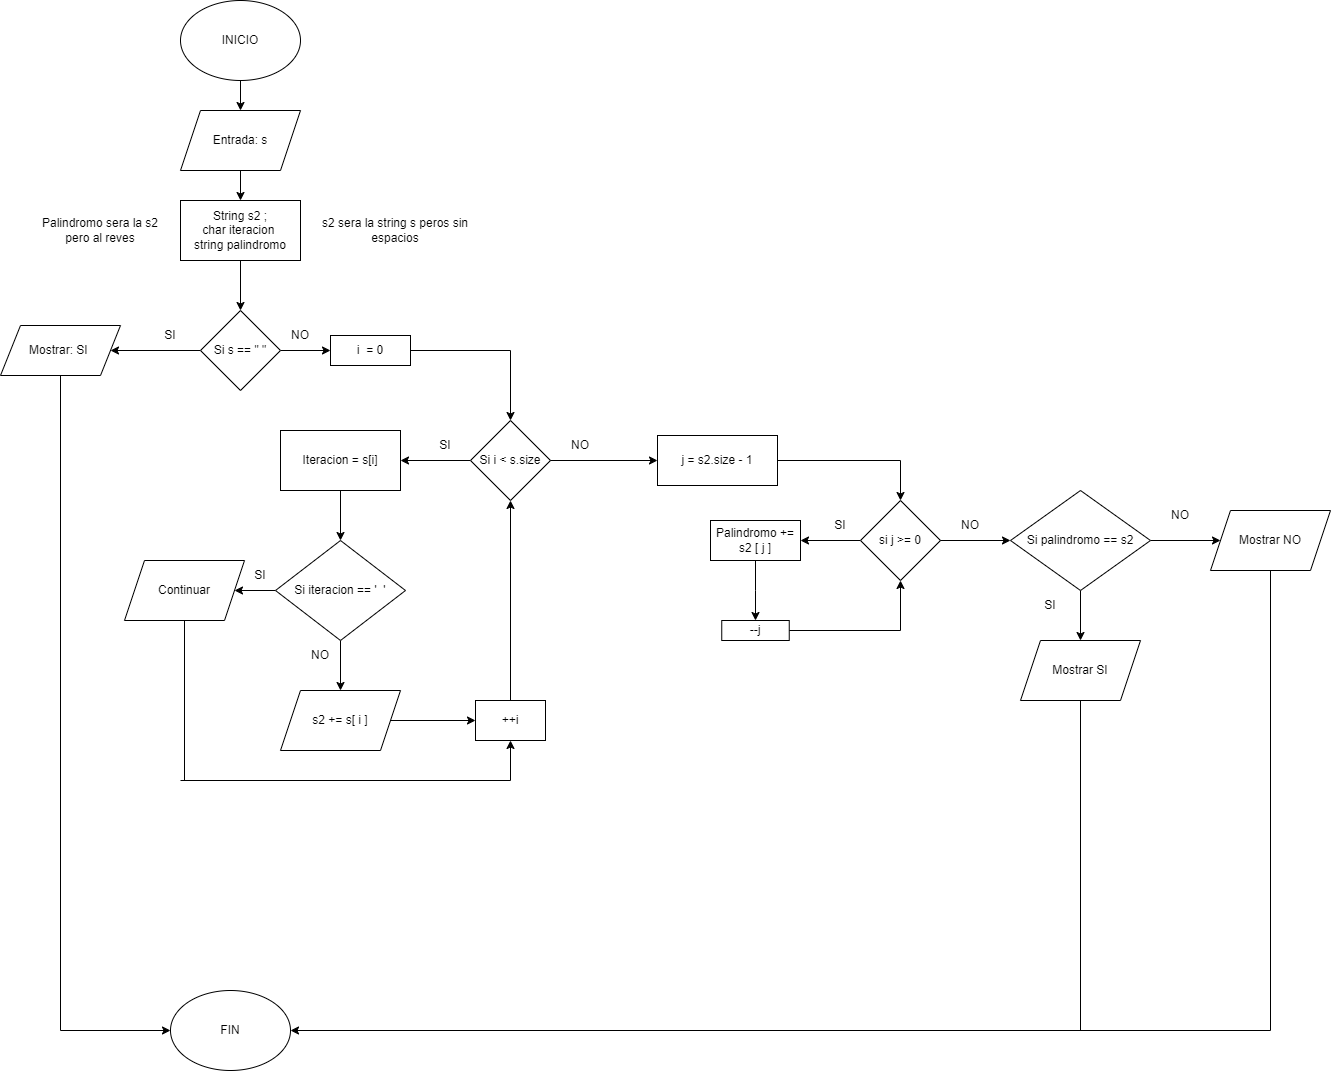

The diagram above was exported from draw.io. Its source (the exported page's mxGraphModel, read from the mxfile embedded in the PNG):
<mxGraphModel dx="1500" dy="796" grid="1" gridSize="10" guides="1" tooltips="1" connect="1" arrows="1" fold="1" page="1" pageScale="1" pageWidth="827" pageHeight="1169" math="0" shadow="0">
  <root>
    <mxCell id="WIyWlLk6GJQsqaUBKTNV-0" />
    <mxCell id="WIyWlLk6GJQsqaUBKTNV-1" parent="WIyWlLk6GJQsqaUBKTNV-0" />
    <mxCell id="moeDgkJ0HlvQLAxo43OE-12" value="" style="edgeStyle=orthogonalEdgeStyle;rounded=0;orthogonalLoop=1;jettySize=auto;html=1;" edge="1" parent="WIyWlLk6GJQsqaUBKTNV-1" source="moeDgkJ0HlvQLAxo43OE-0" target="moeDgkJ0HlvQLAxo43OE-3">
      <mxGeometry relative="1" as="geometry" />
    </mxCell>
    <mxCell id="moeDgkJ0HlvQLAxo43OE-0" value="INICIO" style="ellipse;whiteSpace=wrap;html=1;" vertex="1" parent="WIyWlLk6GJQsqaUBKTNV-1">
      <mxGeometry x="350" y="20" width="120" height="80" as="geometry" />
    </mxCell>
    <mxCell id="moeDgkJ0HlvQLAxo43OE-1" value="FIN" style="ellipse;whiteSpace=wrap;html=1;" vertex="1" parent="WIyWlLk6GJQsqaUBKTNV-1">
      <mxGeometry x="340" y="1010" width="120" height="80" as="geometry" />
    </mxCell>
    <mxCell id="moeDgkJ0HlvQLAxo43OE-13" value="" style="edgeStyle=orthogonalEdgeStyle;rounded=0;orthogonalLoop=1;jettySize=auto;html=1;" edge="1" parent="WIyWlLk6GJQsqaUBKTNV-1" source="moeDgkJ0HlvQLAxo43OE-3" target="moeDgkJ0HlvQLAxo43OE-4">
      <mxGeometry relative="1" as="geometry" />
    </mxCell>
    <mxCell id="moeDgkJ0HlvQLAxo43OE-3" value="Entrada: s" style="shape=parallelogram;perimeter=parallelogramPerimeter;whiteSpace=wrap;html=1;fixedSize=1;" vertex="1" parent="WIyWlLk6GJQsqaUBKTNV-1">
      <mxGeometry x="350" y="130" width="120" height="60" as="geometry" />
    </mxCell>
    <mxCell id="moeDgkJ0HlvQLAxo43OE-15" value="" style="edgeStyle=orthogonalEdgeStyle;rounded=0;orthogonalLoop=1;jettySize=auto;html=1;" edge="1" parent="WIyWlLk6GJQsqaUBKTNV-1" source="moeDgkJ0HlvQLAxo43OE-4" target="moeDgkJ0HlvQLAxo43OE-8">
      <mxGeometry relative="1" as="geometry" />
    </mxCell>
    <mxCell id="moeDgkJ0HlvQLAxo43OE-4" value="String s2 ;&lt;div&gt;char iteracion&amp;nbsp;&lt;/div&gt;&lt;div&gt;string palindromo&lt;/div&gt;" style="rounded=0;whiteSpace=wrap;html=1;" vertex="1" parent="WIyWlLk6GJQsqaUBKTNV-1">
      <mxGeometry x="350" y="220" width="120" height="60" as="geometry" />
    </mxCell>
    <mxCell id="moeDgkJ0HlvQLAxo43OE-5" value="s2 sera la string s peros sin espacios" style="text;html=1;align=center;verticalAlign=middle;whiteSpace=wrap;rounded=0;" vertex="1" parent="WIyWlLk6GJQsqaUBKTNV-1">
      <mxGeometry x="480" y="235" width="170" height="30" as="geometry" />
    </mxCell>
    <mxCell id="moeDgkJ0HlvQLAxo43OE-6" value="Palindromo sera la s2 pero al reves" style="text;html=1;align=center;verticalAlign=middle;whiteSpace=wrap;rounded=0;" vertex="1" parent="WIyWlLk6GJQsqaUBKTNV-1">
      <mxGeometry x="210" y="235" width="120" height="30" as="geometry" />
    </mxCell>
    <mxCell id="moeDgkJ0HlvQLAxo43OE-10" value="" style="edgeStyle=orthogonalEdgeStyle;rounded=0;orthogonalLoop=1;jettySize=auto;html=1;" edge="1" parent="WIyWlLk6GJQsqaUBKTNV-1" source="moeDgkJ0HlvQLAxo43OE-8" target="moeDgkJ0HlvQLAxo43OE-9">
      <mxGeometry relative="1" as="geometry" />
    </mxCell>
    <mxCell id="moeDgkJ0HlvQLAxo43OE-21" value="" style="edgeStyle=orthogonalEdgeStyle;rounded=0;orthogonalLoop=1;jettySize=auto;html=1;" edge="1" parent="WIyWlLk6GJQsqaUBKTNV-1" source="moeDgkJ0HlvQLAxo43OE-8" target="moeDgkJ0HlvQLAxo43OE-17">
      <mxGeometry relative="1" as="geometry" />
    </mxCell>
    <mxCell id="moeDgkJ0HlvQLAxo43OE-8" value="Si s == &quot; &quot;" style="rhombus;whiteSpace=wrap;html=1;" vertex="1" parent="WIyWlLk6GJQsqaUBKTNV-1">
      <mxGeometry x="370" y="330" width="80" height="80" as="geometry" />
    </mxCell>
    <mxCell id="moeDgkJ0HlvQLAxo43OE-9" value="Mostrar: SI&amp;nbsp;" style="shape=parallelogram;perimeter=parallelogramPerimeter;whiteSpace=wrap;html=1;fixedSize=1;" vertex="1" parent="WIyWlLk6GJQsqaUBKTNV-1">
      <mxGeometry x="170" y="345" width="120" height="50" as="geometry" />
    </mxCell>
    <mxCell id="moeDgkJ0HlvQLAxo43OE-29" value="" style="edgeStyle=orthogonalEdgeStyle;rounded=0;orthogonalLoop=1;jettySize=auto;html=1;" edge="1" parent="WIyWlLk6GJQsqaUBKTNV-1" source="moeDgkJ0HlvQLAxo43OE-16" target="moeDgkJ0HlvQLAxo43OE-24">
      <mxGeometry relative="1" as="geometry" />
    </mxCell>
    <mxCell id="moeDgkJ0HlvQLAxo43OE-16" value="Si i &amp;lt; s.size" style="rhombus;whiteSpace=wrap;html=1;" vertex="1" parent="WIyWlLk6GJQsqaUBKTNV-1">
      <mxGeometry x="640" y="440" width="80" height="80" as="geometry" />
    </mxCell>
    <mxCell id="moeDgkJ0HlvQLAxo43OE-17" value="i&amp;nbsp; = 0" style="rounded=0;whiteSpace=wrap;html=1;" vertex="1" parent="WIyWlLk6GJQsqaUBKTNV-1">
      <mxGeometry x="500" y="355" width="80" height="30" as="geometry" />
    </mxCell>
    <mxCell id="moeDgkJ0HlvQLAxo43OE-23" value="" style="endArrow=classic;html=1;rounded=0;entryX=0.5;entryY=0;entryDx=0;entryDy=0;exitX=1;exitY=0.5;exitDx=0;exitDy=0;" edge="1" parent="WIyWlLk6GJQsqaUBKTNV-1" source="moeDgkJ0HlvQLAxo43OE-17" target="moeDgkJ0HlvQLAxo43OE-16">
      <mxGeometry width="50" height="50" relative="1" as="geometry">
        <mxPoint x="490" y="400" as="sourcePoint" />
        <mxPoint x="540" y="350" as="targetPoint" />
        <Array as="points">
          <mxPoint x="680" y="370" />
        </Array>
      </mxGeometry>
    </mxCell>
    <mxCell id="moeDgkJ0HlvQLAxo43OE-30" value="" style="edgeStyle=orthogonalEdgeStyle;rounded=0;orthogonalLoop=1;jettySize=auto;html=1;" edge="1" parent="WIyWlLk6GJQsqaUBKTNV-1" source="moeDgkJ0HlvQLAxo43OE-24" target="moeDgkJ0HlvQLAxo43OE-25">
      <mxGeometry relative="1" as="geometry" />
    </mxCell>
    <mxCell id="moeDgkJ0HlvQLAxo43OE-24" value="Iteracion = s[i]" style="rounded=0;whiteSpace=wrap;html=1;" vertex="1" parent="WIyWlLk6GJQsqaUBKTNV-1">
      <mxGeometry x="450" y="450" width="120" height="60" as="geometry" />
    </mxCell>
    <mxCell id="moeDgkJ0HlvQLAxo43OE-31" value="" style="edgeStyle=orthogonalEdgeStyle;rounded=0;orthogonalLoop=1;jettySize=auto;html=1;" edge="1" parent="WIyWlLk6GJQsqaUBKTNV-1" source="moeDgkJ0HlvQLAxo43OE-25" target="moeDgkJ0HlvQLAxo43OE-27">
      <mxGeometry relative="1" as="geometry" />
    </mxCell>
    <mxCell id="moeDgkJ0HlvQLAxo43OE-32" value="" style="edgeStyle=orthogonalEdgeStyle;rounded=0;orthogonalLoop=1;jettySize=auto;html=1;" edge="1" parent="WIyWlLk6GJQsqaUBKTNV-1" source="moeDgkJ0HlvQLAxo43OE-25" target="moeDgkJ0HlvQLAxo43OE-28">
      <mxGeometry relative="1" as="geometry" />
    </mxCell>
    <mxCell id="moeDgkJ0HlvQLAxo43OE-25" value="Si iteracion == '&amp;nbsp; '" style="rhombus;whiteSpace=wrap;html=1;" vertex="1" parent="WIyWlLk6GJQsqaUBKTNV-1">
      <mxGeometry x="445" y="560" width="130" height="100" as="geometry" />
    </mxCell>
    <mxCell id="moeDgkJ0HlvQLAxo43OE-27" value="Continuar" style="shape=parallelogram;perimeter=parallelogramPerimeter;whiteSpace=wrap;html=1;fixedSize=1;" vertex="1" parent="WIyWlLk6GJQsqaUBKTNV-1">
      <mxGeometry x="294" y="580" width="120" height="60" as="geometry" />
    </mxCell>
    <mxCell id="moeDgkJ0HlvQLAxo43OE-34" value="" style="edgeStyle=orthogonalEdgeStyle;rounded=0;orthogonalLoop=1;jettySize=auto;html=1;" edge="1" parent="WIyWlLk6GJQsqaUBKTNV-1" source="moeDgkJ0HlvQLAxo43OE-28" target="moeDgkJ0HlvQLAxo43OE-33">
      <mxGeometry relative="1" as="geometry" />
    </mxCell>
    <mxCell id="moeDgkJ0HlvQLAxo43OE-28" value="s2 += s[ i ]" style="shape=parallelogram;perimeter=parallelogramPerimeter;whiteSpace=wrap;html=1;fixedSize=1;" vertex="1" parent="WIyWlLk6GJQsqaUBKTNV-1">
      <mxGeometry x="450" y="710" width="120" height="60" as="geometry" />
    </mxCell>
    <mxCell id="moeDgkJ0HlvQLAxo43OE-33" value="++i" style="rounded=0;whiteSpace=wrap;html=1;" vertex="1" parent="WIyWlLk6GJQsqaUBKTNV-1">
      <mxGeometry x="645" y="720" width="70" height="40" as="geometry" />
    </mxCell>
    <mxCell id="moeDgkJ0HlvQLAxo43OE-35" value="" style="endArrow=classic;html=1;rounded=0;exitX=0.5;exitY=0;exitDx=0;exitDy=0;entryX=0.5;entryY=1;entryDx=0;entryDy=0;" edge="1" parent="WIyWlLk6GJQsqaUBKTNV-1" source="moeDgkJ0HlvQLAxo43OE-33" target="moeDgkJ0HlvQLAxo43OE-16">
      <mxGeometry width="50" height="50" relative="1" as="geometry">
        <mxPoint x="490" y="630" as="sourcePoint" />
        <mxPoint x="540" y="580" as="targetPoint" />
      </mxGeometry>
    </mxCell>
    <mxCell id="moeDgkJ0HlvQLAxo43OE-40" value="" style="endArrow=none;html=1;rounded=0;exitX=0.5;exitY=1;exitDx=0;exitDy=0;" edge="1" parent="WIyWlLk6GJQsqaUBKTNV-1" source="moeDgkJ0HlvQLAxo43OE-27">
      <mxGeometry width="50" height="50" relative="1" as="geometry">
        <mxPoint x="360" y="680" as="sourcePoint" />
        <mxPoint x="354" y="800" as="targetPoint" />
      </mxGeometry>
    </mxCell>
    <mxCell id="moeDgkJ0HlvQLAxo43OE-41" value="" style="endArrow=none;html=1;rounded=0;" edge="1" parent="WIyWlLk6GJQsqaUBKTNV-1">
      <mxGeometry width="50" height="50" relative="1" as="geometry">
        <mxPoint x="350" y="800" as="sourcePoint" />
        <mxPoint x="680" y="800" as="targetPoint" />
      </mxGeometry>
    </mxCell>
    <mxCell id="moeDgkJ0HlvQLAxo43OE-42" value="" style="endArrow=classic;html=1;rounded=0;entryX=0.5;entryY=1;entryDx=0;entryDy=0;" edge="1" parent="WIyWlLk6GJQsqaUBKTNV-1" target="moeDgkJ0HlvQLAxo43OE-33">
      <mxGeometry width="50" height="50" relative="1" as="geometry">
        <mxPoint x="680" y="800" as="sourcePoint" />
        <mxPoint x="540" y="580" as="targetPoint" />
      </mxGeometry>
    </mxCell>
    <mxCell id="moeDgkJ0HlvQLAxo43OE-43" value="" style="endArrow=classic;html=1;rounded=0;exitX=1;exitY=0.5;exitDx=0;exitDy=0;entryX=0;entryY=0.5;entryDx=0;entryDy=0;" edge="1" parent="WIyWlLk6GJQsqaUBKTNV-1" source="moeDgkJ0HlvQLAxo43OE-16" target="moeDgkJ0HlvQLAxo43OE-51">
      <mxGeometry width="50" height="50" relative="1" as="geometry">
        <mxPoint x="490" y="630" as="sourcePoint" />
        <mxPoint x="810" y="480" as="targetPoint" />
      </mxGeometry>
    </mxCell>
    <mxCell id="moeDgkJ0HlvQLAxo43OE-44" value="SI" style="text;html=1;align=center;verticalAlign=middle;whiteSpace=wrap;rounded=0;" vertex="1" parent="WIyWlLk6GJQsqaUBKTNV-1">
      <mxGeometry x="310" y="340" width="60" height="30" as="geometry" />
    </mxCell>
    <mxCell id="moeDgkJ0HlvQLAxo43OE-46" value="SI" style="text;html=1;align=center;verticalAlign=middle;whiteSpace=wrap;rounded=0;" vertex="1" parent="WIyWlLk6GJQsqaUBKTNV-1">
      <mxGeometry x="585" y="450" width="60" height="30" as="geometry" />
    </mxCell>
    <mxCell id="moeDgkJ0HlvQLAxo43OE-47" value="NO" style="text;html=1;align=center;verticalAlign=middle;whiteSpace=wrap;rounded=0;" vertex="1" parent="WIyWlLk6GJQsqaUBKTNV-1">
      <mxGeometry x="440" y="340" width="60" height="30" as="geometry" />
    </mxCell>
    <mxCell id="moeDgkJ0HlvQLAxo43OE-48" value="NO" style="text;html=1;align=center;verticalAlign=middle;whiteSpace=wrap;rounded=0;" vertex="1" parent="WIyWlLk6GJQsqaUBKTNV-1">
      <mxGeometry x="720" y="450" width="60" height="30" as="geometry" />
    </mxCell>
    <mxCell id="moeDgkJ0HlvQLAxo43OE-49" value="SI" style="text;html=1;align=center;verticalAlign=middle;whiteSpace=wrap;rounded=0;" vertex="1" parent="WIyWlLk6GJQsqaUBKTNV-1">
      <mxGeometry x="400" y="580" width="60" height="30" as="geometry" />
    </mxCell>
    <mxCell id="moeDgkJ0HlvQLAxo43OE-50" value="NO" style="text;html=1;align=center;verticalAlign=middle;whiteSpace=wrap;rounded=0;" vertex="1" parent="WIyWlLk6GJQsqaUBKTNV-1">
      <mxGeometry x="460" y="660" width="60" height="30" as="geometry" />
    </mxCell>
    <mxCell id="moeDgkJ0HlvQLAxo43OE-51" value="j = s2.size - 1" style="rounded=0;whiteSpace=wrap;html=1;" vertex="1" parent="WIyWlLk6GJQsqaUBKTNV-1">
      <mxGeometry x="827" y="455" width="120" height="50" as="geometry" />
    </mxCell>
    <mxCell id="moeDgkJ0HlvQLAxo43OE-55" value="" style="edgeStyle=orthogonalEdgeStyle;rounded=0;orthogonalLoop=1;jettySize=auto;html=1;" edge="1" parent="WIyWlLk6GJQsqaUBKTNV-1" source="moeDgkJ0HlvQLAxo43OE-52" target="moeDgkJ0HlvQLAxo43OE-54">
      <mxGeometry relative="1" as="geometry" />
    </mxCell>
    <mxCell id="moeDgkJ0HlvQLAxo43OE-52" value="si j &amp;gt;= 0" style="rhombus;whiteSpace=wrap;html=1;" vertex="1" parent="WIyWlLk6GJQsqaUBKTNV-1">
      <mxGeometry x="1030" y="520" width="80" height="80" as="geometry" />
    </mxCell>
    <mxCell id="moeDgkJ0HlvQLAxo43OE-53" value="" style="endArrow=classic;html=1;rounded=0;entryX=0.5;entryY=0;entryDx=0;entryDy=0;exitX=1;exitY=0.5;exitDx=0;exitDy=0;" edge="1" parent="WIyWlLk6GJQsqaUBKTNV-1" source="moeDgkJ0HlvQLAxo43OE-51" target="moeDgkJ0HlvQLAxo43OE-52">
      <mxGeometry width="50" height="50" relative="1" as="geometry">
        <mxPoint x="1100" y="520" as="sourcePoint" />
        <mxPoint x="1150" y="470" as="targetPoint" />
        <Array as="points">
          <mxPoint x="1070" y="480" />
        </Array>
      </mxGeometry>
    </mxCell>
    <mxCell id="moeDgkJ0HlvQLAxo43OE-57" value="" style="edgeStyle=orthogonalEdgeStyle;rounded=0;orthogonalLoop=1;jettySize=auto;html=1;" edge="1" parent="WIyWlLk6GJQsqaUBKTNV-1" source="moeDgkJ0HlvQLAxo43OE-54" target="moeDgkJ0HlvQLAxo43OE-56">
      <mxGeometry relative="1" as="geometry" />
    </mxCell>
    <mxCell id="moeDgkJ0HlvQLAxo43OE-54" value="Palindromo += s2 [ j ]" style="rounded=0;whiteSpace=wrap;html=1;" vertex="1" parent="WIyWlLk6GJQsqaUBKTNV-1">
      <mxGeometry x="880" y="540" width="90" height="40" as="geometry" />
    </mxCell>
    <mxCell id="moeDgkJ0HlvQLAxo43OE-56" value="--j" style="rounded=0;whiteSpace=wrap;html=1;" vertex="1" parent="WIyWlLk6GJQsqaUBKTNV-1">
      <mxGeometry x="891.25" y="640" width="67.5" height="20" as="geometry" />
    </mxCell>
    <mxCell id="moeDgkJ0HlvQLAxo43OE-58" value="" style="endArrow=classic;html=1;rounded=0;exitX=1;exitY=0.5;exitDx=0;exitDy=0;entryX=0.5;entryY=1;entryDx=0;entryDy=0;" edge="1" parent="WIyWlLk6GJQsqaUBKTNV-1" source="moeDgkJ0HlvQLAxo43OE-56" target="moeDgkJ0HlvQLAxo43OE-52">
      <mxGeometry width="50" height="50" relative="1" as="geometry">
        <mxPoint x="1030" y="730" as="sourcePoint" />
        <mxPoint x="1195" y="550" as="targetPoint" />
        <Array as="points">
          <mxPoint x="1070" y="650" />
        </Array>
      </mxGeometry>
    </mxCell>
    <mxCell id="moeDgkJ0HlvQLAxo43OE-59" value="" style="endArrow=classic;html=1;rounded=0;exitX=1;exitY=0.5;exitDx=0;exitDy=0;" edge="1" parent="WIyWlLk6GJQsqaUBKTNV-1" source="moeDgkJ0HlvQLAxo43OE-52">
      <mxGeometry width="50" height="50" relative="1" as="geometry">
        <mxPoint x="1100" y="520" as="sourcePoint" />
        <mxPoint x="1180" y="560" as="targetPoint" />
      </mxGeometry>
    </mxCell>
    <mxCell id="moeDgkJ0HlvQLAxo43OE-67" value="" style="edgeStyle=orthogonalEdgeStyle;rounded=0;orthogonalLoop=1;jettySize=auto;html=1;" edge="1" parent="WIyWlLk6GJQsqaUBKTNV-1" source="moeDgkJ0HlvQLAxo43OE-63" target="moeDgkJ0HlvQLAxo43OE-66">
      <mxGeometry relative="1" as="geometry" />
    </mxCell>
    <mxCell id="moeDgkJ0HlvQLAxo43OE-68" value="" style="edgeStyle=orthogonalEdgeStyle;rounded=0;orthogonalLoop=1;jettySize=auto;html=1;" edge="1" parent="WIyWlLk6GJQsqaUBKTNV-1" source="moeDgkJ0HlvQLAxo43OE-63" target="moeDgkJ0HlvQLAxo43OE-65">
      <mxGeometry relative="1" as="geometry" />
    </mxCell>
    <mxCell id="moeDgkJ0HlvQLAxo43OE-63" value="Si palindromo == s2" style="rhombus;whiteSpace=wrap;html=1;" vertex="1" parent="WIyWlLk6GJQsqaUBKTNV-1">
      <mxGeometry x="1180" y="510" width="140" height="100" as="geometry" />
    </mxCell>
    <mxCell id="moeDgkJ0HlvQLAxo43OE-64" value="SI" style="text;html=1;align=center;verticalAlign=middle;whiteSpace=wrap;rounded=0;" vertex="1" parent="WIyWlLk6GJQsqaUBKTNV-1">
      <mxGeometry x="1190" y="610" width="60" height="30" as="geometry" />
    </mxCell>
    <mxCell id="moeDgkJ0HlvQLAxo43OE-65" value="Mostrar SI" style="shape=parallelogram;perimeter=parallelogramPerimeter;whiteSpace=wrap;html=1;fixedSize=1;" vertex="1" parent="WIyWlLk6GJQsqaUBKTNV-1">
      <mxGeometry x="1190" y="660" width="120" height="60" as="geometry" />
    </mxCell>
    <mxCell id="moeDgkJ0HlvQLAxo43OE-66" value="Mostrar NO" style="shape=parallelogram;perimeter=parallelogramPerimeter;whiteSpace=wrap;html=1;fixedSize=1;" vertex="1" parent="WIyWlLk6GJQsqaUBKTNV-1">
      <mxGeometry x="1380" y="530" width="120" height="60" as="geometry" />
    </mxCell>
    <mxCell id="moeDgkJ0HlvQLAxo43OE-70" value="NO" style="text;html=1;align=center;verticalAlign=middle;whiteSpace=wrap;rounded=0;" vertex="1" parent="WIyWlLk6GJQsqaUBKTNV-1">
      <mxGeometry x="1320" y="520" width="60" height="30" as="geometry" />
    </mxCell>
    <mxCell id="moeDgkJ0HlvQLAxo43OE-71" value="SI" style="text;html=1;align=center;verticalAlign=middle;whiteSpace=wrap;rounded=0;" vertex="1" parent="WIyWlLk6GJQsqaUBKTNV-1">
      <mxGeometry x="980" y="530" width="60" height="30" as="geometry" />
    </mxCell>
    <mxCell id="moeDgkJ0HlvQLAxo43OE-72" value="NO" style="text;html=1;align=center;verticalAlign=middle;whiteSpace=wrap;rounded=0;" vertex="1" parent="WIyWlLk6GJQsqaUBKTNV-1">
      <mxGeometry x="1110" y="530" width="60" height="30" as="geometry" />
    </mxCell>
    <mxCell id="moeDgkJ0HlvQLAxo43OE-74" value="" style="endArrow=none;html=1;rounded=0;exitX=0.5;exitY=1;exitDx=0;exitDy=0;" edge="1" parent="WIyWlLk6GJQsqaUBKTNV-1" source="moeDgkJ0HlvQLAxo43OE-65">
      <mxGeometry width="50" height="50" relative="1" as="geometry">
        <mxPoint x="750" y="610" as="sourcePoint" />
        <mxPoint x="1250" y="1050" as="targetPoint" />
      </mxGeometry>
    </mxCell>
    <mxCell id="moeDgkJ0HlvQLAxo43OE-75" value="" style="endArrow=none;html=1;rounded=0;exitX=0.5;exitY=1;exitDx=0;exitDy=0;" edge="1" parent="WIyWlLk6GJQsqaUBKTNV-1" source="moeDgkJ0HlvQLAxo43OE-66">
      <mxGeometry width="50" height="50" relative="1" as="geometry">
        <mxPoint x="750" y="610" as="sourcePoint" />
        <mxPoint x="1440" y="1050" as="targetPoint" />
      </mxGeometry>
    </mxCell>
    <mxCell id="moeDgkJ0HlvQLAxo43OE-76" value="" style="endArrow=classic;html=1;rounded=0;entryX=1;entryY=0.5;entryDx=0;entryDy=0;" edge="1" parent="WIyWlLk6GJQsqaUBKTNV-1" target="moeDgkJ0HlvQLAxo43OE-1">
      <mxGeometry width="50" height="50" relative="1" as="geometry">
        <mxPoint x="1440" y="1050" as="sourcePoint" />
        <mxPoint x="800" y="560" as="targetPoint" />
      </mxGeometry>
    </mxCell>
    <mxCell id="moeDgkJ0HlvQLAxo43OE-77" value="" style="endArrow=classic;html=1;rounded=0;entryX=0;entryY=0.5;entryDx=0;entryDy=0;exitX=0.5;exitY=1;exitDx=0;exitDy=0;" edge="1" parent="WIyWlLk6GJQsqaUBKTNV-1" source="moeDgkJ0HlvQLAxo43OE-9" target="moeDgkJ0HlvQLAxo43OE-1">
      <mxGeometry width="50" height="50" relative="1" as="geometry">
        <mxPoint x="410" y="760" as="sourcePoint" />
        <mxPoint x="460" y="710" as="targetPoint" />
        <Array as="points">
          <mxPoint x="230" y="1050" />
        </Array>
      </mxGeometry>
    </mxCell>
  </root>
</mxGraphModel>